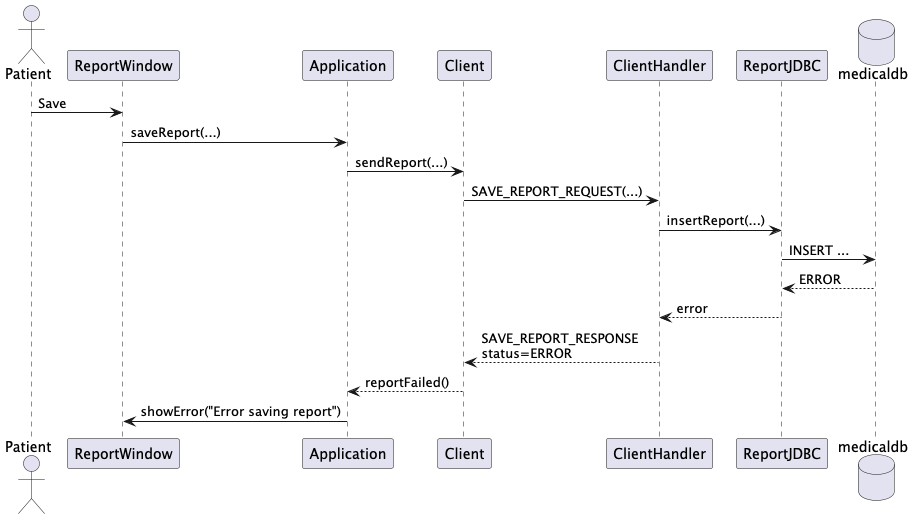

The diagram above was rendered by PlantUML. Its source (embedded in the PNG):
@startuml Patient_AddReport_Error
actor Patient
participant ReportWindow
participant Application
participant Client
participant ClientHandler
participant ReportJDBC
database medicaldb

Patient -> ReportWindow: Save
ReportWindow -> Application: saveReport(...)
Application -> Client: sendReport(...)
Client -> ClientHandler: SAVE_REPORT_REQUEST(...)

ClientHandler -> ReportJDBC: insertReport(...)
ReportJDBC -> medicaldb: INSERT ...
medicaldb --> ReportJDBC: ERROR

ReportJDBC --> ClientHandler: error
ClientHandler --> Client: SAVE_REPORT_RESPONSE\nstatus=ERROR
Client --> Application: reportFailed()
Application -> ReportWindow: showError("Error saving report")
@enduml